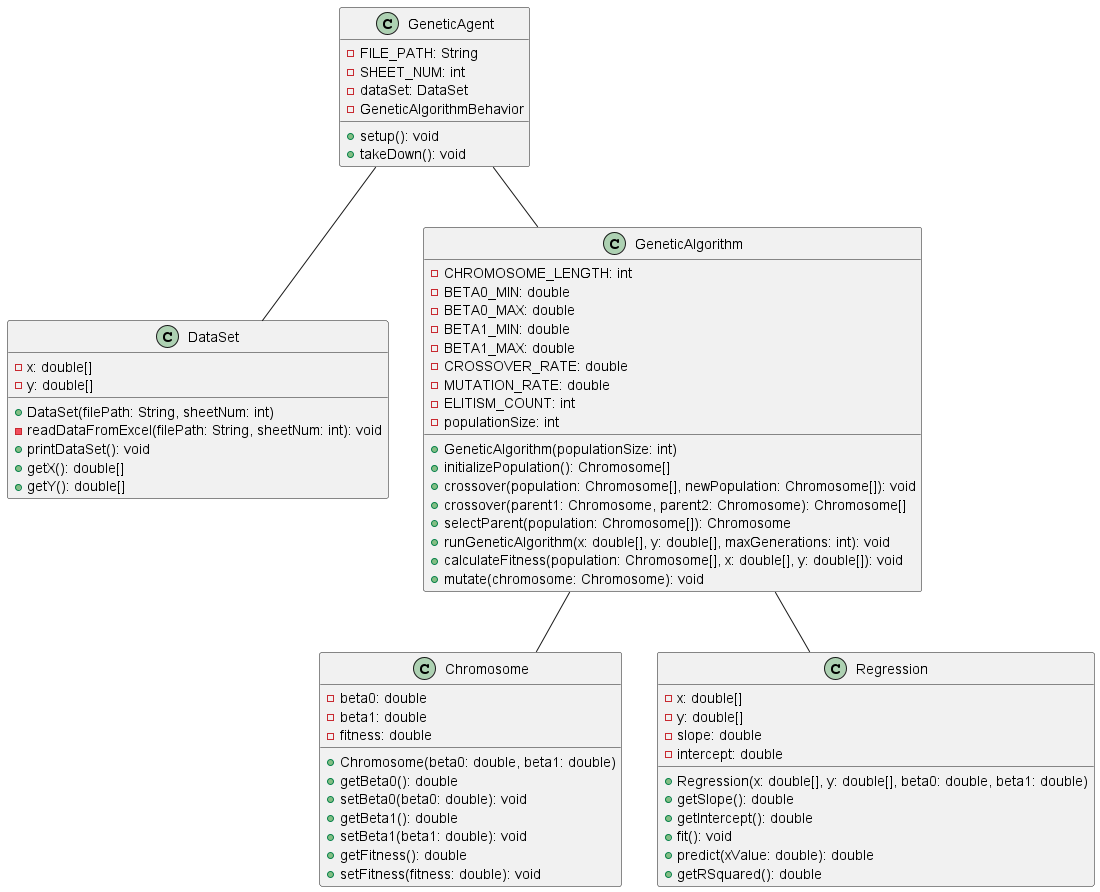

The diagram above was rendered by PlantUML. Its source (embedded in the PNG):
@startuml

class Chromosome {
    -beta0: double
    -beta1: double
    -fitness: double
    +Chromosome(beta0: double, beta1: double)
    +getBeta0(): double
    +setBeta0(beta0: double): void
    +getBeta1(): double
    +setBeta1(beta1: double): void
    +getFitness(): double
    +setFitness(fitness: double): void
}

class DataSet {
    -x: double[]
    -y: double[]
    +DataSet(filePath: String, sheetNum: int)
    -readDataFromExcel(filePath: String, sheetNum: int): void
    +printDataSet(): void
    +getX(): double[]
    +getY(): double[]
}

class GeneticAgent {
    -FILE_PATH: String
    -SHEET_NUM: int
    -dataSet: DataSet
    +setup(): void
    -GeneticAlgorithmBehavior
    +takeDown(): void
}

class GeneticAlgorithm {
    -CHROMOSOME_LENGTH: int
    -BETA0_MIN: double
    -BETA0_MAX: double
    -BETA1_MIN: double
    -BETA1_MAX: double
    -CROSSOVER_RATE: double
    -MUTATION_RATE: double
    -ELITISM_COUNT: int
    -populationSize: int
    +GeneticAlgorithm(populationSize: int)
    +initializePopulation(): Chromosome[]
    +crossover(population: Chromosome[], newPopulation: Chromosome[]): void
    +crossover(parent1: Chromosome, parent2: Chromosome): Chromosome[]
    +selectParent(population: Chromosome[]): Chromosome
    +runGeneticAlgorithm(x: double[], y: double[], maxGenerations: int): void
    +calculateFitness(population: Chromosome[], x: double[], y: double[]): void
    +mutate(chromosome: Chromosome): void
}

class Regression {
    -x: double[]
    -y: double[]
    -slope: double
    -intercept: double
    +Regression(x: double[], y: double[], beta0: double, beta1: double)
    +getSlope(): double
    +getIntercept(): double
    +fit(): void
    +predict(xValue: double): double
    +getRSquared(): double
}

GeneticAgent -- DataSet
GeneticAgent -- GeneticAlgorithm
GeneticAlgorithm -- Chromosome
GeneticAlgorithm -- Regression

@enduml